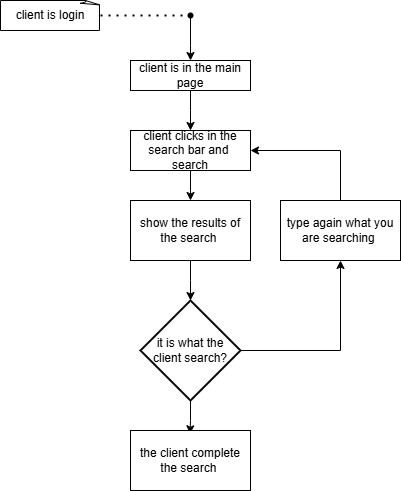

The diagram above was exported from draw.io. Its source (the exported page's mxGraphModel, read from the mxfile embedded in the PNG):
<mxGraphModel dx="1282" dy="565" grid="1" gridSize="10" guides="1" tooltips="1" connect="1" arrows="1" fold="1" page="1" pageScale="1" pageWidth="827" pageHeight="1169" math="0" shadow="0">
  <root>
    <mxCell id="0" />
    <mxCell id="1" parent="0" />
    <mxCell id="heVSDhg7IT6x2HMPMGfm-4" value="client is login" style="whiteSpace=wrap;html=1;shape=mxgraph.basic.document" vertex="1" parent="1">
      <mxGeometry x="220" y="140" width="100" height="30" as="geometry" />
    </mxCell>
    <mxCell id="heVSDhg7IT6x2HMPMGfm-7" value="" style="endArrow=none;dashed=1;html=1;dashPattern=1 3;strokeWidth=2;rounded=0;exitX=1;exitY=0.5;exitDx=0;exitDy=0;exitPerimeter=0;entryX=0.426;entryY=0.666;entryDx=0;entryDy=0;entryPerimeter=0;" edge="1" parent="1" source="heVSDhg7IT6x2HMPMGfm-4" target="heVSDhg7IT6x2HMPMGfm-8">
      <mxGeometry width="50" height="50" relative="1" as="geometry">
        <mxPoint x="390" y="250" as="sourcePoint" />
        <mxPoint x="410" y="160" as="targetPoint" />
      </mxGeometry>
    </mxCell>
    <mxCell id="heVSDhg7IT6x2HMPMGfm-9" style="edgeStyle=orthogonalEdgeStyle;rounded=0;orthogonalLoop=1;jettySize=auto;html=1;" edge="1" parent="1" source="heVSDhg7IT6x2HMPMGfm-8">
      <mxGeometry relative="1" as="geometry">
        <mxPoint x="410" y="200" as="targetPoint" />
      </mxGeometry>
    </mxCell>
    <mxCell id="heVSDhg7IT6x2HMPMGfm-8" value="" style="shape=waypoint;sketch=0;fillStyle=solid;size=6;pointerEvents=1;points=[];fillColor=none;resizable=0;rotatable=0;perimeter=centerPerimeter;snapToPoint=1;" vertex="1" parent="1">
      <mxGeometry x="400" y="145" width="20" height="20" as="geometry" />
    </mxCell>
    <mxCell id="heVSDhg7IT6x2HMPMGfm-12" style="edgeStyle=orthogonalEdgeStyle;rounded=0;orthogonalLoop=1;jettySize=auto;html=1;" edge="1" parent="1" source="heVSDhg7IT6x2HMPMGfm-11">
      <mxGeometry relative="1" as="geometry">
        <mxPoint x="410" y="270" as="targetPoint" />
      </mxGeometry>
    </mxCell>
    <mxCell id="heVSDhg7IT6x2HMPMGfm-11" value="client is in the main page" style="rounded=0;whiteSpace=wrap;html=1;" vertex="1" parent="1">
      <mxGeometry x="350" y="200" width="120" height="30" as="geometry" />
    </mxCell>
    <mxCell id="heVSDhg7IT6x2HMPMGfm-16" style="edgeStyle=orthogonalEdgeStyle;rounded=0;orthogonalLoop=1;jettySize=auto;html=1;" edge="1" parent="1" source="heVSDhg7IT6x2HMPMGfm-13">
      <mxGeometry relative="1" as="geometry">
        <mxPoint x="410" y="340" as="targetPoint" />
      </mxGeometry>
    </mxCell>
    <mxCell id="heVSDhg7IT6x2HMPMGfm-13" value="client clicks in the search bar and&amp;nbsp;&lt;div&gt;search&lt;/div&gt;" style="rounded=0;whiteSpace=wrap;html=1;" vertex="1" parent="1">
      <mxGeometry x="350" y="270" width="120" height="40" as="geometry" />
    </mxCell>
    <mxCell id="heVSDhg7IT6x2HMPMGfm-18" style="edgeStyle=orthogonalEdgeStyle;rounded=0;orthogonalLoop=1;jettySize=auto;html=1;" edge="1" parent="1" source="heVSDhg7IT6x2HMPMGfm-17">
      <mxGeometry relative="1" as="geometry">
        <mxPoint x="410" y="440" as="targetPoint" />
      </mxGeometry>
    </mxCell>
    <mxCell id="heVSDhg7IT6x2HMPMGfm-17" value="show the results of the search&amp;nbsp;" style="rounded=0;whiteSpace=wrap;html=1;" vertex="1" parent="1">
      <mxGeometry x="350" y="340" width="120" height="60" as="geometry" />
    </mxCell>
    <mxCell id="heVSDhg7IT6x2HMPMGfm-20" style="edgeStyle=orthogonalEdgeStyle;rounded=0;orthogonalLoop=1;jettySize=auto;html=1;entryX=0.496;entryY=0.055;entryDx=0;entryDy=0;entryPerimeter=0;" edge="1" parent="1" source="heVSDhg7IT6x2HMPMGfm-19" target="heVSDhg7IT6x2HMPMGfm-21">
      <mxGeometry relative="1" as="geometry">
        <mxPoint x="410" y="580" as="targetPoint" />
      </mxGeometry>
    </mxCell>
    <mxCell id="heVSDhg7IT6x2HMPMGfm-24" style="edgeStyle=orthogonalEdgeStyle;rounded=0;orthogonalLoop=1;jettySize=auto;html=1;entryX=0.5;entryY=1;entryDx=0;entryDy=0;" edge="1" parent="1" source="heVSDhg7IT6x2HMPMGfm-19" target="heVSDhg7IT6x2HMPMGfm-23">
      <mxGeometry relative="1" as="geometry" />
    </mxCell>
    <mxCell id="heVSDhg7IT6x2HMPMGfm-19" value="it is what the client search?" style="strokeWidth=2;html=1;shape=mxgraph.flowchart.decision;whiteSpace=wrap;" vertex="1" parent="1">
      <mxGeometry x="360" y="440" width="100" height="100" as="geometry" />
    </mxCell>
    <mxCell id="heVSDhg7IT6x2HMPMGfm-21" value="the client complete the search&amp;nbsp;" style="rounded=0;whiteSpace=wrap;html=1;" vertex="1" parent="1">
      <mxGeometry x="350" y="570" width="120" height="60" as="geometry" />
    </mxCell>
    <mxCell id="heVSDhg7IT6x2HMPMGfm-25" style="edgeStyle=orthogonalEdgeStyle;rounded=0;orthogonalLoop=1;jettySize=auto;html=1;entryX=1;entryY=0.5;entryDx=0;entryDy=0;" edge="1" parent="1" source="heVSDhg7IT6x2HMPMGfm-23" target="heVSDhg7IT6x2HMPMGfm-13">
      <mxGeometry relative="1" as="geometry">
        <Array as="points">
          <mxPoint x="560" y="290" />
        </Array>
      </mxGeometry>
    </mxCell>
    <mxCell id="heVSDhg7IT6x2HMPMGfm-23" value="type again what you are searching&amp;nbsp;" style="rounded=0;whiteSpace=wrap;html=1;" vertex="1" parent="1">
      <mxGeometry x="500" y="340" width="120" height="60" as="geometry" />
    </mxCell>
  </root>
</mxGraphModel>